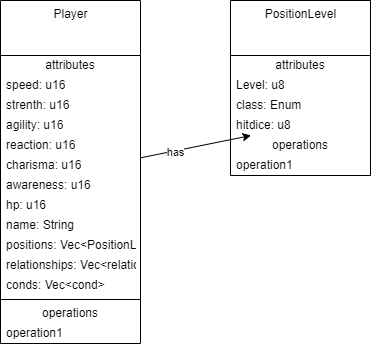

The diagram above was exported from draw.io. Its source (the exported page's mxGraphModel, read from the mxfile embedded in the PNG):
<mxGraphModel dx="821" dy="340" grid="1" gridSize="10" guides="1" tooltips="1" connect="1" arrows="1" fold="1" page="1" pageScale="1" pageWidth="850" pageHeight="1100" math="0" shadow="0">
  <root>
    <mxCell id="0" />
    <mxCell id="1" parent="0" />
    <mxCell id="69" style="edgeStyle=none;html=1;" edge="1" parent="1" source="2" target="66">
      <mxGeometry relative="1" as="geometry" />
    </mxCell>
    <mxCell id="70" value="has" style="edgeLabel;html=1;align=center;verticalAlign=middle;resizable=0;points=[];" vertex="1" connectable="0" parent="69">
      <mxGeometry x="-0.3798" y="-1" relative="1" as="geometry">
        <mxPoint as="offset" />
      </mxGeometry>
    </mxCell>
    <mxCell id="2" value="Player" style="swimlane;fontStyle=0;align=center;verticalAlign=top;childLayout=stackLayout;horizontal=1;startSize=55;horizontalStack=0;resizeParent=1;resizeParentMax=0;resizeLast=0;collapsible=0;marginBottom=0;html=1;" vertex="1" parent="1">
      <mxGeometry x="110" y="10" width="140" height="343" as="geometry" />
    </mxCell>
    <mxCell id="3" value="attributes" style="text;html=1;strokeColor=none;fillColor=none;align=center;verticalAlign=middle;spacingLeft=4;spacingRight=4;overflow=hidden;rotatable=0;points=[[0,0.5],[1,0.5]];portConstraint=eastwest;" vertex="1" parent="2">
      <mxGeometry y="55" width="140" height="20" as="geometry" />
    </mxCell>
    <mxCell id="4" value="speed: u16" style="text;html=1;strokeColor=none;fillColor=none;align=left;verticalAlign=middle;spacingLeft=4;spacingRight=4;overflow=hidden;rotatable=0;points=[[0,0.5],[1,0.5]];portConstraint=eastwest;" vertex="1" parent="2">
      <mxGeometry y="75" width="140" height="20" as="geometry" />
    </mxCell>
    <mxCell id="10" value="strenth: u16&lt;span style=&quot;white-space: pre;&quot;&gt;&#09;&lt;/span&gt;" style="text;html=1;strokeColor=none;fillColor=none;align=left;verticalAlign=middle;spacingLeft=4;spacingRight=4;overflow=hidden;rotatable=0;points=[[0,0.5],[1,0.5]];portConstraint=eastwest;" vertex="1" parent="2">
      <mxGeometry y="95" width="140" height="20" as="geometry" />
    </mxCell>
    <mxCell id="11" value="agility: u16" style="text;html=1;strokeColor=none;fillColor=none;align=left;verticalAlign=middle;spacingLeft=4;spacingRight=4;overflow=hidden;rotatable=0;points=[[0,0.5],[1,0.5]];portConstraint=eastwest;" vertex="1" parent="2">
      <mxGeometry y="115" width="140" height="20" as="geometry" />
    </mxCell>
    <mxCell id="12" value="reaction: u16" style="text;html=1;strokeColor=none;fillColor=none;align=left;verticalAlign=middle;spacingLeft=4;spacingRight=4;overflow=hidden;rotatable=0;points=[[0,0.5],[1,0.5]];portConstraint=eastwest;" vertex="1" parent="2">
      <mxGeometry y="135" width="140" height="20" as="geometry" />
    </mxCell>
    <mxCell id="13" value="charisma: u16" style="text;html=1;strokeColor=none;fillColor=none;align=left;verticalAlign=middle;spacingLeft=4;spacingRight=4;overflow=hidden;rotatable=0;points=[[0,0.5],[1,0.5]];portConstraint=eastwest;" vertex="1" parent="2">
      <mxGeometry y="155" width="140" height="20" as="geometry" />
    </mxCell>
    <mxCell id="14" value="awareness: u16" style="text;html=1;strokeColor=none;fillColor=none;align=left;verticalAlign=middle;spacingLeft=4;spacingRight=4;overflow=hidden;rotatable=0;points=[[0,0.5],[1,0.5]];portConstraint=eastwest;" vertex="1" parent="2">
      <mxGeometry y="175" width="140" height="20" as="geometry" />
    </mxCell>
    <mxCell id="17" value="hp: u16" style="text;html=1;strokeColor=none;fillColor=none;align=left;verticalAlign=middle;spacingLeft=4;spacingRight=4;overflow=hidden;rotatable=0;points=[[0,0.5],[1,0.5]];portConstraint=eastwest;" vertex="1" parent="2">
      <mxGeometry y="195" width="140" height="20" as="geometry" />
    </mxCell>
    <mxCell id="15" value="name: String&lt;span style=&quot;color: rgba(0, 0, 0, 0); font-family: monospace; font-size: 0px;&quot;&gt;%3CmxGraphModel%3E%3Croot%3E%3CmxCell%20id%3D%220%22%2F%3E%3CmxCell%20id%3D%221%22%20parent%3D%220%22%2F%3E%3CmxCell%20id%3D%222%22%20value%3D%22awarness%3A%20u8%22%20style%3D%22text%3Bhtml%3D1%3BstrokeColor%3Dnone%3BfillColor%3Dnone%3Balign%3Dleft%3BverticalAlign%3Dmiddle%3BspacingLeft%3D4%3BspacingRight%3D4%3Boverflow%3Dhidden%3Brotatable%3D0%3Bpoints%3D%5B%5B0%2C0.5%5D%2C%5B1%2C0.5%5D%5D%3BportConstraint%3Deastwest%3B%22%20vertex%3D%221%22%20parent%3D%221%22%3E%3CmxGeometry%20x%3D%22170%22%20y%3D%22215%22%20width%3D%22140%22%20height%3D%2220%22%20as%3D%22geometry%22%2F%3E%3C%2FmxCell%3E%3C%2Froot%3E%3C%2FmxGraphModel%3E&lt;/span&gt;&lt;span style=&quot;color: rgba(0, 0, 0, 0); font-family: monospace; font-size: 0px;&quot;&gt;%3CmxGraphModel%3E%3Croot%3E%3CmxCell%20id%3D%220%22%2F%3E%3CmxCell%20id%3D%221%22%20parent%3D%220%22%2F%3E%3CmxCell%20id%3D%222%22%20value%3D%22awarness%3A%20u8%22%20style%3D%22text%3Bhtml%3D1%3BstrokeColor%3Dnone%3BfillColor%3Dnone%3Balign%3Dleft%3BverticalAlign%3Dmiddle%3BspacingLeft%3D4%3BspacingRight%3D4%3Boverflow%3Dhidden%3Brotatable%3D0%3Bpoints%3D%5B%5B0%2C0.5%5D%2C%5B1%2C0.5%5D%5D%3BportConstraint%3Deastwest%3B%22%20vertex%3D%221%22%20parent%3D%221%22%3E%3CmxGeometry%20x%3D%22170%22%20y%3D%22215%22%20width%3D%22140%22%20height%3D%2220%22%20as%3D%22geometry%22%2F%3E%3C%2FmxCell%3E%3C%2Froot%3E%3C%2FmxGraphModel%3E&lt;/span&gt;&lt;span style=&quot;color: rgba(0, 0, 0, 0); font-family: monospace; font-size: 0px;&quot;&gt;%3CmxGraphModel%3E%3Croot%3E%3CmxCell%20id%3D%220%22%2F%3E%3CmxCell%20id%3D%221%22%20parent%3D%220%22%2F%3E%3CmxCell%20id%3D%222%22%20value%3D%22awarness%3A%20u8%22%20style%3D%22text%3Bhtml%3D1%3BstrokeColor%3Dnone%3BfillColor%3Dnone%3Balign%3Dleft%3BverticalAlign%3Dmiddle%3BspacingLeft%3D4%3BspacingRight%3D4%3Boverflow%3Dhidden%3Brotatable%3D0%3Bpoints%3D%5B%5B0%2C0.5%5D%2C%5B1%2C0.5%5D%5D%3BportConstraint%3Deastwest%3B%22%20vertex%3D%221%22%20parent%3D%221%22%3E%3CmxGeometry%20x%3D%22170%22%20y%3D%22215%22%20width%3D%22140%22%20height%3D%2220%22%20as%3D%22geometry%22%2F%3E%3C%2FmxCell%3E%3C%2Froot%3E%3C%2FmxGraphModel%3E&lt;/span&gt;" style="text;html=1;strokeColor=none;fillColor=none;align=left;verticalAlign=middle;spacingLeft=4;spacingRight=4;overflow=hidden;rotatable=0;points=[[0,0.5],[1,0.5]];portConstraint=eastwest;" vertex="1" parent="2">
      <mxGeometry y="215" width="140" height="20" as="geometry" />
    </mxCell>
    <mxCell id="68" value="positions: Vec&amp;lt;PositionLevel&amp;gt;" style="text;html=1;strokeColor=none;fillColor=none;align=left;verticalAlign=middle;spacingLeft=4;spacingRight=4;overflow=hidden;rotatable=0;points=[[0,0.5],[1,0.5]];portConstraint=eastwest;" vertex="1" parent="2">
      <mxGeometry y="235" width="140" height="20" as="geometry" />
    </mxCell>
    <mxCell id="78" value="relationships: Vec&amp;lt;relationships&amp;gt;" style="text;html=1;strokeColor=none;fillColor=none;align=left;verticalAlign=middle;spacingLeft=4;spacingRight=4;overflow=hidden;rotatable=0;points=[[0,0.5],[1,0.5]];portConstraint=eastwest;" vertex="1" parent="2">
      <mxGeometry y="255" width="140" height="20" as="geometry" />
    </mxCell>
    <mxCell id="79" value="conds: Vec&amp;lt;cond&amp;gt;" style="text;html=1;strokeColor=none;fillColor=none;align=left;verticalAlign=middle;spacingLeft=4;spacingRight=4;overflow=hidden;rotatable=0;points=[[0,0.5],[1,0.5]];portConstraint=eastwest;" vertex="1" parent="2">
      <mxGeometry y="275" width="140" height="20" as="geometry" />
    </mxCell>
    <mxCell id="7" value="" style="line;strokeWidth=1;fillColor=none;align=left;verticalAlign=middle;spacingTop=-1;spacingLeft=3;spacingRight=3;rotatable=0;labelPosition=right;points=[];portConstraint=eastwest;" vertex="1" parent="2">
      <mxGeometry y="295" width="140" height="8" as="geometry" />
    </mxCell>
    <mxCell id="8" value="operations" style="text;html=1;strokeColor=none;fillColor=none;align=center;verticalAlign=middle;spacingLeft=4;spacingRight=4;overflow=hidden;rotatable=0;points=[[0,0.5],[1,0.5]];portConstraint=eastwest;" vertex="1" parent="2">
      <mxGeometry y="303" width="140" height="20" as="geometry" />
    </mxCell>
    <mxCell id="9" value="operation1" style="text;html=1;strokeColor=none;fillColor=none;align=left;verticalAlign=middle;spacingLeft=4;spacingRight=4;overflow=hidden;rotatable=0;points=[[0,0.5],[1,0.5]];portConstraint=eastwest;" vertex="1" parent="2">
      <mxGeometry y="323" width="140" height="20" as="geometry" />
    </mxCell>
    <mxCell id="52" value="PositionLevel" style="swimlane;fontStyle=0;align=center;verticalAlign=top;childLayout=stackLayout;horizontal=1;startSize=55;horizontalStack=0;resizeParent=1;resizeParentMax=0;resizeLast=0;collapsible=0;marginBottom=0;html=1;" vertex="1" parent="1">
      <mxGeometry x="340" y="10" width="140" height="175" as="geometry" />
    </mxCell>
    <mxCell id="53" value="attributes" style="text;html=1;strokeColor=none;fillColor=none;align=center;verticalAlign=middle;spacingLeft=4;spacingRight=4;overflow=hidden;rotatable=0;points=[[0,0.5],[1,0.5]];portConstraint=eastwest;" vertex="1" parent="52">
      <mxGeometry y="55" width="140" height="20" as="geometry" />
    </mxCell>
    <mxCell id="54" value="Level: u8" style="text;html=1;strokeColor=none;fillColor=none;align=left;verticalAlign=middle;spacingLeft=4;spacingRight=4;overflow=hidden;rotatable=0;points=[[0,0.5],[1,0.5]];portConstraint=eastwest;" vertex="1" parent="52">
      <mxGeometry y="75" width="140" height="20" as="geometry" />
    </mxCell>
    <mxCell id="65" value="class: Enum" style="text;html=1;strokeColor=none;fillColor=none;align=left;verticalAlign=middle;spacingLeft=4;spacingRight=4;overflow=hidden;rotatable=0;points=[[0,0.5],[1,0.5]];portConstraint=eastwest;" vertex="1" parent="52">
      <mxGeometry y="95" width="140" height="20" as="geometry" />
    </mxCell>
    <mxCell id="66" value="hitdice: u8" style="text;html=1;strokeColor=none;fillColor=none;align=left;verticalAlign=middle;spacingLeft=4;spacingRight=4;overflow=hidden;rotatable=0;points=[[0,0.5],[1,0.5]];portConstraint=eastwest;" vertex="1" parent="52">
      <mxGeometry y="115" width="140" height="20" as="geometry" />
    </mxCell>
    <mxCell id="63" value="operations" style="text;html=1;strokeColor=none;fillColor=none;align=center;verticalAlign=middle;spacingLeft=4;spacingRight=4;overflow=hidden;rotatable=0;points=[[0,0.5],[1,0.5]];portConstraint=eastwest;" vertex="1" parent="52">
      <mxGeometry y="135" width="140" height="20" as="geometry" />
    </mxCell>
    <mxCell id="64" value="operation1" style="text;html=1;strokeColor=none;fillColor=none;align=left;verticalAlign=middle;spacingLeft=4;spacingRight=4;overflow=hidden;rotatable=0;points=[[0,0.5],[1,0.5]];portConstraint=eastwest;" vertex="1" parent="52">
      <mxGeometry y="155" width="140" height="20" as="geometry" />
    </mxCell>
  </root>
</mxGraphModel>